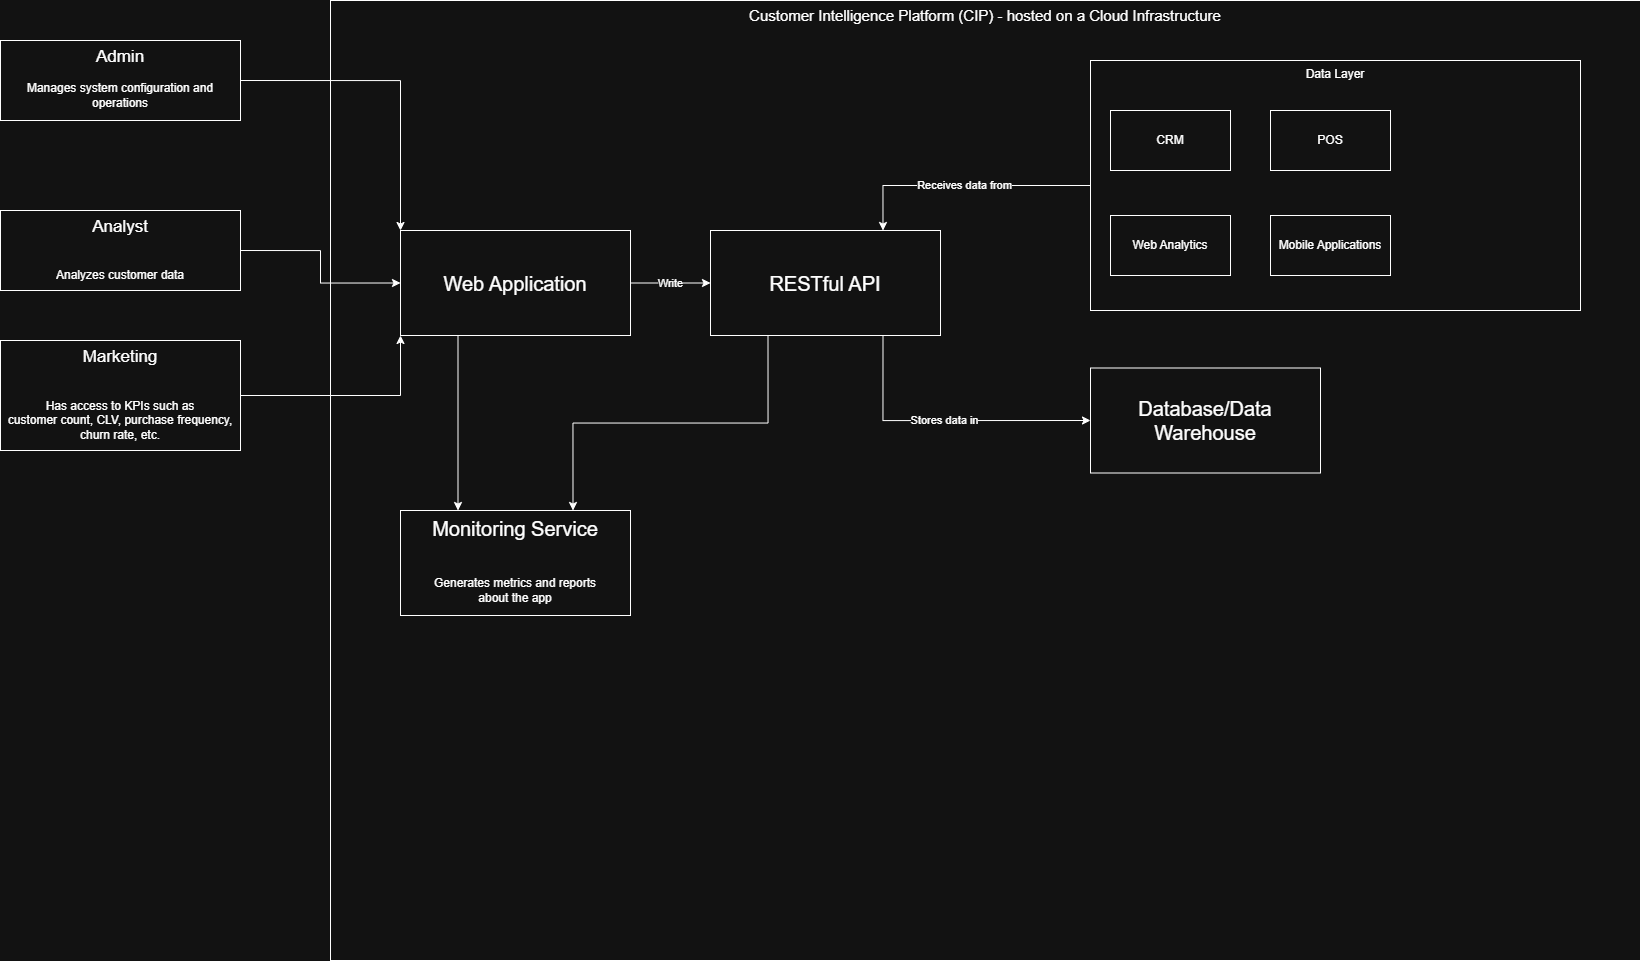

The diagram above was exported from draw.io. Its source (the exported page's mxGraphModel, read from the mxfile embedded in the PNG):
<mxGraphModel dx="3032" dy="2309" grid="1" gridSize="10" guides="1" tooltips="1" connect="1" arrows="1" fold="1" page="1" pageScale="1" pageWidth="850" pageHeight="1100" math="0" shadow="0">
  <root>
    <mxCell id="0" />
    <mxCell id="1" parent="0" />
    <mxCell id="p-SN4eC-vhkb2JvAGgbC-1" parent="1" style="rounded=0;whiteSpace=wrap;html=1;fillColor=none;verticalAlign=top;fontSize=15;movable=0;resizable=0;rotatable=0;deletable=0;editable=0;locked=1;connectable=0;" value="Customer Intelligence Platform (CIP) - hosted on a Cloud Infrastructure" vertex="1">
      <mxGeometry height="960" width="1310" x="-330" y="-40" as="geometry" />
    </mxCell>
    <mxCell id="p-SN4eC-vhkb2JvAGgbC-16" edge="1" parent="1" source="p-SN4eC-vhkb2JvAGgbC-2" style="edgeStyle=orthogonalEdgeStyle;rounded=0;orthogonalLoop=1;jettySize=auto;html=1;exitX=1;exitY=0.5;exitDx=0;exitDy=0;entryX=0;entryY=0;entryDx=0;entryDy=0;" target="p-SN4eC-vhkb2JvAGgbC-8">
      <mxGeometry relative="1" as="geometry" />
    </mxCell>
    <mxCell id="p-SN4eC-vhkb2JvAGgbC-2" parent="1" style="rounded=0;whiteSpace=wrap;html=1;fontSize=15;verticalAlign=top;" value="&lt;font style=&quot;font-size: 17px;&quot;&gt;Admin&lt;/font&gt;" vertex="1">
      <mxGeometry height="80" width="240" x="-660" as="geometry" />
    </mxCell>
    <mxCell id="p-SN4eC-vhkb2JvAGgbC-17" edge="1" parent="1" source="p-SN4eC-vhkb2JvAGgbC-3" style="edgeStyle=orthogonalEdgeStyle;rounded=0;orthogonalLoop=1;jettySize=auto;html=1;exitX=1;exitY=0.5;exitDx=0;exitDy=0;entryX=0;entryY=0.5;entryDx=0;entryDy=0;" target="p-SN4eC-vhkb2JvAGgbC-8">
      <mxGeometry relative="1" as="geometry" />
    </mxCell>
    <mxCell id="p-SN4eC-vhkb2JvAGgbC-3" parent="1" style="rounded=0;whiteSpace=wrap;html=1;fontSize=15;verticalAlign=top;" value="&lt;font style=&quot;font-size: 17px;&quot;&gt;Analyst&lt;/font&gt;" vertex="1">
      <mxGeometry height="80" width="240" x="-660" y="170" as="geometry" />
    </mxCell>
    <mxCell id="p-SN4eC-vhkb2JvAGgbC-18" edge="1" parent="1" source="p-SN4eC-vhkb2JvAGgbC-4" style="edgeStyle=orthogonalEdgeStyle;rounded=0;orthogonalLoop=1;jettySize=auto;html=1;exitX=1;exitY=0.5;exitDx=0;exitDy=0;entryX=0;entryY=1;entryDx=0;entryDy=0;" target="p-SN4eC-vhkb2JvAGgbC-8">
      <mxGeometry relative="1" as="geometry" />
    </mxCell>
    <mxCell id="p-SN4eC-vhkb2JvAGgbC-4" parent="1" style="rounded=0;whiteSpace=wrap;html=1;fontSize=15;verticalAlign=top;" value="&lt;font style=&quot;font-size: 17px;&quot;&gt;Marketing&lt;/font&gt;" vertex="1">
      <mxGeometry height="110" width="240" x="-660" y="300" as="geometry" />
    </mxCell>
    <mxCell id="p-SN4eC-vhkb2JvAGgbC-5" parent="1" style="text;html=1;whiteSpace=wrap;strokeColor=none;fillColor=none;align=center;verticalAlign=middle;rounded=0;" value="Manages system configuration and operations" vertex="1">
      <mxGeometry height="30" width="220" x="-650" y="40" as="geometry" />
    </mxCell>
    <mxCell id="p-SN4eC-vhkb2JvAGgbC-6" parent="1" style="text;html=1;whiteSpace=wrap;strokeColor=none;fillColor=none;align=center;verticalAlign=middle;rounded=0;" value="Analyzes customer data" vertex="1">
      <mxGeometry height="30" width="240" x="-660" y="220" as="geometry" />
    </mxCell>
    <mxCell id="p-SN4eC-vhkb2JvAGgbC-7" parent="1" style="text;html=1;whiteSpace=wrap;strokeColor=none;fillColor=none;align=center;verticalAlign=middle;rounded=0;" value="Has access to KPIs such as &lt;br&gt;customer count, CLV, purchase frequency, &lt;br&gt;churn rate, etc." vertex="1">
      <mxGeometry height="60" width="230" x="-655" y="350" as="geometry" />
    </mxCell>
    <mxCell id="p-SN4eC-vhkb2JvAGgbC-19" edge="1" parent="1" source="p-SN4eC-vhkb2JvAGgbC-8" style="edgeStyle=orthogonalEdgeStyle;rounded=0;orthogonalLoop=1;jettySize=auto;html=1;exitX=1;exitY=0.5;exitDx=0;exitDy=0;entryX=0;entryY=0.5;entryDx=0;entryDy=0;" target="p-SN4eC-vhkb2JvAGgbC-15" value="Write">
      <mxGeometry relative="1" as="geometry" />
    </mxCell>
    <mxCell id="p-SN4eC-vhkb2JvAGgbC-26" edge="1" parent="1" source="p-SN4eC-vhkb2JvAGgbC-8" style="edgeStyle=orthogonalEdgeStyle;rounded=0;orthogonalLoop=1;jettySize=auto;html=1;exitX=0.25;exitY=1;exitDx=0;exitDy=0;entryX=0.25;entryY=0;entryDx=0;entryDy=0;" target="p-SN4eC-vhkb2JvAGgbC-24">
      <mxGeometry relative="1" as="geometry" />
    </mxCell>
    <mxCell id="p-SN4eC-vhkb2JvAGgbC-8" parent="1" style="rounded=0;whiteSpace=wrap;html=1;verticalAlign=middle;fontSize=20;" value="&lt;font&gt;Web Application&lt;/font&gt;" vertex="1">
      <mxGeometry height="105" width="230" x="-260" y="190" as="geometry" />
    </mxCell>
    <mxCell id="p-SN4eC-vhkb2JvAGgbC-20" edge="1" parent="1" source="p-SN4eC-vhkb2JvAGgbC-10" style="edgeStyle=orthogonalEdgeStyle;rounded=0;orthogonalLoop=1;jettySize=auto;html=1;exitX=0;exitY=0.5;exitDx=0;exitDy=0;entryX=0.75;entryY=0;entryDx=0;entryDy=0;" target="p-SN4eC-vhkb2JvAGgbC-15" value="Receives data from">
      <mxGeometry relative="1" as="geometry" />
    </mxCell>
    <mxCell id="p-SN4eC-vhkb2JvAGgbC-10" parent="1" style="rounded=0;whiteSpace=wrap;html=1;verticalAlign=top;fillColor=none;movable=1;resizable=1;rotatable=1;deletable=1;editable=1;locked=0;connectable=1;" value="Data Layer" vertex="1">
      <mxGeometry height="250" width="490" x="430" y="20" as="geometry" />
    </mxCell>
    <mxCell id="p-SN4eC-vhkb2JvAGgbC-11" parent="1" style="rounded=0;whiteSpace=wrap;html=1;" value="CRM" vertex="1">
      <mxGeometry height="60" width="120" x="450" y="70" as="geometry" />
    </mxCell>
    <mxCell id="p-SN4eC-vhkb2JvAGgbC-12" parent="1" style="rounded=0;whiteSpace=wrap;html=1;" value="POS" vertex="1">
      <mxGeometry height="60" width="120" x="610" y="70" as="geometry" />
    </mxCell>
    <mxCell id="p-SN4eC-vhkb2JvAGgbC-13" parent="1" style="rounded=0;whiteSpace=wrap;html=1;" value="Web Analytics" vertex="1">
      <mxGeometry height="60" width="120" x="450" y="175" as="geometry" />
    </mxCell>
    <mxCell id="p-SN4eC-vhkb2JvAGgbC-14" parent="1" style="rounded=0;whiteSpace=wrap;html=1;" value="Mobile Applications" vertex="1">
      <mxGeometry height="60" width="120" x="610" y="175" as="geometry" />
    </mxCell>
    <mxCell id="p-SN4eC-vhkb2JvAGgbC-23" edge="1" parent="1" source="p-SN4eC-vhkb2JvAGgbC-15" style="edgeStyle=orthogonalEdgeStyle;rounded=0;orthogonalLoop=1;jettySize=auto;html=1;exitX=0.75;exitY=1;exitDx=0;exitDy=0;entryX=0;entryY=0.5;entryDx=0;entryDy=0;" target="p-SN4eC-vhkb2JvAGgbC-22" value="Stores data in">
      <mxGeometry relative="1" as="geometry" />
    </mxCell>
    <mxCell id="p-SN4eC-vhkb2JvAGgbC-27" edge="1" parent="1" source="p-SN4eC-vhkb2JvAGgbC-15" style="edgeStyle=orthogonalEdgeStyle;rounded=0;orthogonalLoop=1;jettySize=auto;html=1;exitX=0.25;exitY=1;exitDx=0;exitDy=0;entryX=0.75;entryY=0;entryDx=0;entryDy=0;" target="p-SN4eC-vhkb2JvAGgbC-24">
      <mxGeometry relative="1" as="geometry" />
    </mxCell>
    <mxCell id="p-SN4eC-vhkb2JvAGgbC-15" parent="1" style="rounded=0;whiteSpace=wrap;html=1;verticalAlign=middle;fontSize=20;" value="&lt;font&gt;RESTful API&lt;/font&gt;" vertex="1">
      <mxGeometry height="105" width="230" x="50" y="190" as="geometry" />
    </mxCell>
    <mxCell id="p-SN4eC-vhkb2JvAGgbC-22" parent="1" style="rounded=0;whiteSpace=wrap;html=1;verticalAlign=middle;fontSize=20;" value="&lt;font&gt;Database/Data Warehouse&lt;/font&gt;" vertex="1">
      <mxGeometry height="105" width="230" x="430" y="327.5" as="geometry" />
    </mxCell>
    <mxCell id="p-SN4eC-vhkb2JvAGgbC-24" parent="1" style="rounded=0;whiteSpace=wrap;html=1;verticalAlign=top;fontSize=20;container=0;" value="&lt;font&gt;Monitoring Service&lt;/font&gt;" vertex="1">
      <mxGeometry height="105" width="230" x="-260" y="470" as="geometry" />
    </mxCell>
    <mxCell id="p-SN4eC-vhkb2JvAGgbC-25" parent="1" style="text;html=1;whiteSpace=wrap;strokeColor=none;fillColor=none;align=center;verticalAlign=middle;rounded=0;" value="Generates metrics and reports about the app" vertex="1">
      <mxGeometry height="40" width="170" x="-230" y="530" as="geometry" />
    </mxCell>
  </root>
</mxGraphModel>